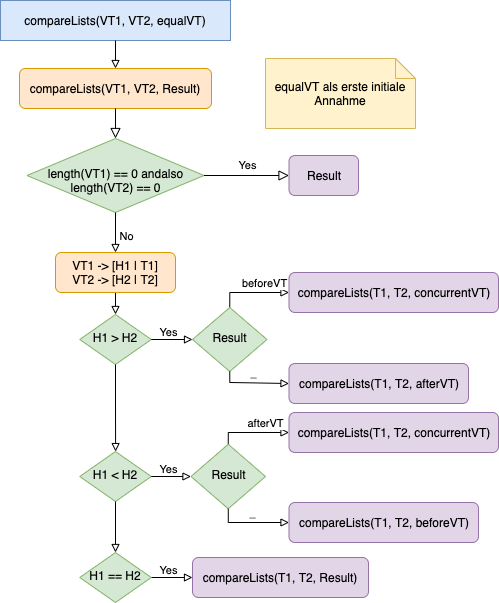

The diagram above was exported from draw.io. Its source (the exported page's mxGraphModel, read from the mxfile embedded in the PNG):
<mxGraphModel dx="946" dy="-444" grid="1" gridSize="10" guides="1" tooltips="1" connect="1" arrows="1" fold="1" page="1" pageScale="1" pageWidth="827" pageHeight="1169" math="0" shadow="0">
  <root>
    <mxCell id="WIyWlLk6GJQsqaUBKTNV-0" />
    <mxCell id="WIyWlLk6GJQsqaUBKTNV-1" parent="WIyWlLk6GJQsqaUBKTNV-0" />
    <mxCell id="xqw-qqbiuGOHZ-VhSkER-515" value="" style="group" vertex="1" connectable="0" parent="WIyWlLk6GJQsqaUBKTNV-1">
      <mxGeometry x="70" y="2039" width="498" height="580" as="geometry" />
    </mxCell>
    <mxCell id="xqw-qqbiuGOHZ-VhSkER-516" value="compareLists(VT1, VT2, equalVT)" style="rounded=0;whiteSpace=wrap;html=1;fontSize=12;glass=0;strokeWidth=1;shadow=0;fillColor=#dae8fc;strokeColor=#6c8ebf;" vertex="1" parent="xqw-qqbiuGOHZ-VhSkER-515">
      <mxGeometry y="-22" width="230" height="40" as="geometry" />
    </mxCell>
    <mxCell id="xqw-qqbiuGOHZ-VhSkER-517" value="&lt;br&gt;length(VT1) == 0 andalso&lt;br&gt;length(VT2) == 0" style="rhombus;whiteSpace=wrap;html=1;shadow=0;fontFamily=Helvetica;fontSize=12;align=center;strokeWidth=1;spacing=6;spacingTop=-4;fillColor=#d5e8d4;strokeColor=#82b366;" vertex="1" parent="xqw-qqbiuGOHZ-VhSkER-515">
      <mxGeometry x="26.5" y="116" width="177" height="74" as="geometry" />
    </mxCell>
    <mxCell id="xqw-qqbiuGOHZ-VhSkER-518" value="Result" style="rounded=1;whiteSpace=wrap;html=1;fontSize=12;glass=0;strokeWidth=1;shadow=0;fillColor=#e1d5e7;strokeColor=#9673a6;" vertex="1" parent="xqw-qqbiuGOHZ-VhSkER-515">
      <mxGeometry x="288.5" y="133" width="69.5" height="40" as="geometry" />
    </mxCell>
    <mxCell id="xqw-qqbiuGOHZ-VhSkER-519" value="Yes" style="edgeStyle=orthogonalEdgeStyle;rounded=0;html=1;jettySize=auto;orthogonalLoop=1;fontSize=11;endArrow=block;endFill=0;endSize=8;strokeWidth=1;shadow=0;labelBackgroundColor=none;" edge="1" parent="xqw-qqbiuGOHZ-VhSkER-515" source="xqw-qqbiuGOHZ-VhSkER-517" target="xqw-qqbiuGOHZ-VhSkER-518">
      <mxGeometry y="10" relative="1" as="geometry">
        <mxPoint as="offset" />
      </mxGeometry>
    </mxCell>
    <mxCell id="xqw-qqbiuGOHZ-VhSkER-520" value="" style="edgeStyle=orthogonalEdgeStyle;rounded=0;orthogonalLoop=1;jettySize=auto;html=1;fontColor=#000000;startArrow=none;startFill=0;endArrow=block;endFill=0;" edge="1" parent="xqw-qqbiuGOHZ-VhSkER-515" target="xqw-qqbiuGOHZ-VhSkER-528">
      <mxGeometry relative="1" as="geometry">
        <mxPoint x="115.00000000000023" y="260" as="sourcePoint" />
        <Array as="points">
          <mxPoint x="115" y="270" />
          <mxPoint x="115" y="270" />
        </Array>
      </mxGeometry>
    </mxCell>
    <mxCell id="xqw-qqbiuGOHZ-VhSkER-521" value="VT1 -&amp;gt; [H1 | T1]&lt;br&gt;VT2 -&amp;gt; [H2 | T2]" style="rounded=1;whiteSpace=wrap;html=1;fontSize=12;glass=0;strokeWidth=1;shadow=0;fillColor=#ffe6cc;strokeColor=#d79b00;" vertex="1" parent="xqw-qqbiuGOHZ-VhSkER-515">
      <mxGeometry x="55" y="230" width="120" height="40" as="geometry" />
    </mxCell>
    <mxCell id="xqw-qqbiuGOHZ-VhSkER-522" value="" style="edgeStyle=orthogonalEdgeStyle;rounded=0;orthogonalLoop=1;jettySize=auto;html=1;endArrow=block;endFill=0;entryX=0.5;entryY=0;entryDx=0;entryDy=0;" edge="1" parent="xqw-qqbiuGOHZ-VhSkER-515" source="xqw-qqbiuGOHZ-VhSkER-517" target="xqw-qqbiuGOHZ-VhSkER-521">
      <mxGeometry relative="1" as="geometry">
        <mxPoint x="115" y="226" as="targetPoint" />
      </mxGeometry>
    </mxCell>
    <mxCell id="xqw-qqbiuGOHZ-VhSkER-523" value="No" style="edgeLabel;html=1;align=center;verticalAlign=middle;resizable=0;points=[];" vertex="1" connectable="0" parent="xqw-qqbiuGOHZ-VhSkER-522">
      <mxGeometry x="0.32" y="1" relative="1" as="geometry">
        <mxPoint x="9" y="-3" as="offset" />
      </mxGeometry>
    </mxCell>
    <mxCell id="xqw-qqbiuGOHZ-VhSkER-524" value="compareLists(VT1, VT2, Result)" style="rounded=1;whiteSpace=wrap;html=1;fontSize=12;glass=0;strokeWidth=1;shadow=0;fillColor=#ffe6cc;strokeColor=#d79b00;" vertex="1" parent="xqw-qqbiuGOHZ-VhSkER-515">
      <mxGeometry x="19" y="46" width="192" height="40" as="geometry" />
    </mxCell>
    <mxCell id="xqw-qqbiuGOHZ-VhSkER-525" value="" style="edgeStyle=orthogonalEdgeStyle;rounded=0;orthogonalLoop=1;jettySize=auto;html=1;endArrow=block;endFill=0;" edge="1" parent="xqw-qqbiuGOHZ-VhSkER-515" source="xqw-qqbiuGOHZ-VhSkER-516" target="xqw-qqbiuGOHZ-VhSkER-524">
      <mxGeometry relative="1" as="geometry" />
    </mxCell>
    <mxCell id="xqw-qqbiuGOHZ-VhSkER-526" value="" style="rounded=0;html=1;jettySize=auto;orthogonalLoop=1;fontSize=11;endArrow=block;endFill=0;endSize=8;strokeWidth=1;shadow=0;labelBackgroundColor=none;edgeStyle=orthogonalEdgeStyle;exitX=0.5;exitY=1;exitDx=0;exitDy=0;" edge="1" parent="xqw-qqbiuGOHZ-VhSkER-515" source="xqw-qqbiuGOHZ-VhSkER-524" target="xqw-qqbiuGOHZ-VhSkER-517">
      <mxGeometry relative="1" as="geometry" />
    </mxCell>
    <mxCell id="xqw-qqbiuGOHZ-VhSkER-527" value="equalVT als erste initiale Annahme" style="shape=note;size=20;whiteSpace=wrap;html=1;fillColor=#fff2cc;strokeColor=#d6b656;" vertex="1" parent="xqw-qqbiuGOHZ-VhSkER-515">
      <mxGeometry x="265" y="36" width="150" height="70" as="geometry" />
    </mxCell>
    <mxCell id="xqw-qqbiuGOHZ-VhSkER-528" value="H1 &amp;gt; H2" style="rhombus;whiteSpace=wrap;html=1;shadow=0;fontFamily=Helvetica;fontSize=12;align=center;strokeWidth=1;spacing=6;spacingTop=-4;fillColor=#d5e8d4;strokeColor=#82b366;" vertex="1" parent="xqw-qqbiuGOHZ-VhSkER-515">
      <mxGeometry x="79.25" y="292" width="71.5" height="50" as="geometry" />
    </mxCell>
    <mxCell id="xqw-qqbiuGOHZ-VhSkER-529" value="compareLists(T1, T2, concurrentVT)" style="rounded=1;whiteSpace=wrap;html=1;fontSize=12;glass=0;strokeWidth=1;shadow=0;fillColor=#e1d5e7;strokeColor=#9673a6;" vertex="1" parent="xqw-qqbiuGOHZ-VhSkER-515">
      <mxGeometry x="288.5" y="250" width="209.5" height="40" as="geometry" />
    </mxCell>
    <mxCell id="xqw-qqbiuGOHZ-VhSkER-530" style="edgeStyle=orthogonalEdgeStyle;rounded=0;orthogonalLoop=1;jettySize=auto;html=1;exitX=0.5;exitY=0;exitDx=0;exitDy=0;entryX=0;entryY=0.5;entryDx=0;entryDy=0;fontColor=#000000;startArrow=none;startFill=0;endArrow=block;endFill=0;" edge="1" parent="xqw-qqbiuGOHZ-VhSkER-515" source="xqw-qqbiuGOHZ-VhSkER-532" target="xqw-qqbiuGOHZ-VhSkER-529">
      <mxGeometry relative="1" as="geometry">
        <Array as="points">
          <mxPoint x="229" y="270" />
        </Array>
      </mxGeometry>
    </mxCell>
    <mxCell id="xqw-qqbiuGOHZ-VhSkER-531" value="beforeVT" style="edgeLabel;html=1;align=center;verticalAlign=middle;resizable=0;points=[];fontColor=#000000;" vertex="1" connectable="0" parent="xqw-qqbiuGOHZ-VhSkER-530">
      <mxGeometry x="0.1779" y="-2" relative="1" as="geometry">
        <mxPoint x="5" y="-12" as="offset" />
      </mxGeometry>
    </mxCell>
    <mxCell id="xqw-qqbiuGOHZ-VhSkER-532" value="Result" style="rhombus;whiteSpace=wrap;html=1;shadow=0;fontFamily=Helvetica;fontSize=12;align=center;strokeWidth=1;spacing=6;spacingTop=-4;fillColor=#d5e8d4;strokeColor=#82b366;" vertex="1" parent="xqw-qqbiuGOHZ-VhSkER-515">
      <mxGeometry x="192" y="285" width="74.5" height="64" as="geometry" />
    </mxCell>
    <mxCell id="xqw-qqbiuGOHZ-VhSkER-533" style="edgeStyle=orthogonalEdgeStyle;rounded=0;orthogonalLoop=1;jettySize=auto;html=1;exitX=1;exitY=0.5;exitDx=0;exitDy=0;entryX=0;entryY=0.5;entryDx=0;entryDy=0;fontColor=#000000;startArrow=none;startFill=0;endArrow=block;endFill=0;" edge="1" parent="xqw-qqbiuGOHZ-VhSkER-515" source="xqw-qqbiuGOHZ-VhSkER-528" target="xqw-qqbiuGOHZ-VhSkER-532">
      <mxGeometry relative="1" as="geometry" />
    </mxCell>
    <mxCell id="xqw-qqbiuGOHZ-VhSkER-534" value="Yes" style="edgeLabel;html=1;align=center;verticalAlign=middle;resizable=0;points=[];fontColor=#000000;" vertex="1" connectable="0" parent="xqw-qqbiuGOHZ-VhSkER-533">
      <mxGeometry x="-0.0113" relative="1" as="geometry">
        <mxPoint x="-3" y="-8" as="offset" />
      </mxGeometry>
    </mxCell>
    <mxCell id="xqw-qqbiuGOHZ-VhSkER-535" value="compareLists(T1, T2, afterVT)" style="rounded=1;whiteSpace=wrap;html=1;fontSize=12;glass=0;strokeWidth=1;shadow=0;fillColor=#e1d5e7;strokeColor=#9673a6;" vertex="1" parent="xqw-qqbiuGOHZ-VhSkER-515">
      <mxGeometry x="288.5" y="341" width="179.5" height="40" as="geometry" />
    </mxCell>
    <mxCell id="xqw-qqbiuGOHZ-VhSkER-536" style="edgeStyle=orthogonalEdgeStyle;rounded=0;orthogonalLoop=1;jettySize=auto;html=1;exitX=0.5;exitY=1;exitDx=0;exitDy=0;entryX=0;entryY=0.5;entryDx=0;entryDy=0;fontColor=#000000;startArrow=none;startFill=0;endArrow=block;endFill=0;" edge="1" parent="xqw-qqbiuGOHZ-VhSkER-515" source="xqw-qqbiuGOHZ-VhSkER-532" target="xqw-qqbiuGOHZ-VhSkER-535">
      <mxGeometry relative="1" as="geometry">
        <Array as="points">
          <mxPoint x="229" y="360" />
          <mxPoint x="289" y="360" />
        </Array>
      </mxGeometry>
    </mxCell>
    <mxCell id="xqw-qqbiuGOHZ-VhSkER-537" value="_" style="edgeLabel;html=1;align=center;verticalAlign=middle;resizable=0;points=[];fontColor=#000000;" vertex="1" connectable="0" parent="xqw-qqbiuGOHZ-VhSkER-536">
      <mxGeometry x="0.3924" y="2" relative="1" as="geometry">
        <mxPoint x="-15" y="-8" as="offset" />
      </mxGeometry>
    </mxCell>
    <mxCell id="xqw-qqbiuGOHZ-VhSkER-538" value="" style="edgeStyle=orthogonalEdgeStyle;rounded=0;orthogonalLoop=1;jettySize=auto;html=1;fontColor=#000000;startArrow=none;startFill=0;endArrow=block;endFill=0;exitX=0.5;exitY=1;exitDx=0;exitDy=0;" edge="1" parent="xqw-qqbiuGOHZ-VhSkER-515" source="xqw-qqbiuGOHZ-VhSkER-528" target="xqw-qqbiuGOHZ-VhSkER-539">
      <mxGeometry relative="1" as="geometry">
        <mxPoint x="115" y="427" as="sourcePoint" />
        <Array as="points" />
      </mxGeometry>
    </mxCell>
    <mxCell id="xqw-qqbiuGOHZ-VhSkER-539" value="H1 &amp;lt; H2" style="rhombus;whiteSpace=wrap;html=1;shadow=0;fontFamily=Helvetica;fontSize=12;align=center;strokeWidth=1;spacing=6;spacingTop=-4;fillColor=#d5e8d4;strokeColor=#82b366;" vertex="1" parent="xqw-qqbiuGOHZ-VhSkER-515">
      <mxGeometry x="79.25" y="429" width="71.5" height="50" as="geometry" />
    </mxCell>
    <mxCell id="xqw-qqbiuGOHZ-VhSkER-540" value="compareLists(T1, T2, concurrentVT)" style="rounded=1;whiteSpace=wrap;html=1;fontSize=12;glass=0;strokeWidth=1;shadow=0;fillColor=#e1d5e7;strokeColor=#9673a6;" vertex="1" parent="xqw-qqbiuGOHZ-VhSkER-515">
      <mxGeometry x="288.5" y="390" width="209.5" height="40" as="geometry" />
    </mxCell>
    <mxCell id="xqw-qqbiuGOHZ-VhSkER-541" style="edgeStyle=orthogonalEdgeStyle;rounded=0;orthogonalLoop=1;jettySize=auto;html=1;exitX=0.5;exitY=0;exitDx=0;exitDy=0;entryX=0;entryY=0.5;entryDx=0;entryDy=0;fontColor=#000000;startArrow=none;startFill=0;endArrow=block;endFill=0;" edge="1" parent="xqw-qqbiuGOHZ-VhSkER-515" source="xqw-qqbiuGOHZ-VhSkER-543" target="xqw-qqbiuGOHZ-VhSkER-540">
      <mxGeometry relative="1" as="geometry">
        <Array as="points">
          <mxPoint x="228" y="410" />
          <mxPoint x="289" y="410" />
        </Array>
      </mxGeometry>
    </mxCell>
    <mxCell id="xqw-qqbiuGOHZ-VhSkER-542" value="afterVT" style="edgeLabel;html=1;align=center;verticalAlign=middle;resizable=0;points=[];fontColor=#000000;" vertex="1" connectable="0" parent="xqw-qqbiuGOHZ-VhSkER-541">
      <mxGeometry x="0.1779" y="-2" relative="1" as="geometry">
        <mxPoint x="5" y="-12" as="offset" />
      </mxGeometry>
    </mxCell>
    <mxCell id="xqw-qqbiuGOHZ-VhSkER-543" value="Result" style="rhombus;whiteSpace=wrap;html=1;shadow=0;fontFamily=Helvetica;fontSize=12;align=center;strokeWidth=1;spacing=6;spacingTop=-4;fillColor=#d5e8d4;strokeColor=#82b366;" vertex="1" parent="xqw-qqbiuGOHZ-VhSkER-515">
      <mxGeometry x="190.5" y="421.75" width="74.5" height="64.5" as="geometry" />
    </mxCell>
    <mxCell id="xqw-qqbiuGOHZ-VhSkER-544" style="edgeStyle=orthogonalEdgeStyle;rounded=0;orthogonalLoop=1;jettySize=auto;html=1;exitX=1;exitY=0.5;exitDx=0;exitDy=0;entryX=0;entryY=0.5;entryDx=0;entryDy=0;fontColor=#000000;startArrow=none;startFill=0;endArrow=block;endFill=0;" edge="1" parent="xqw-qqbiuGOHZ-VhSkER-515" source="xqw-qqbiuGOHZ-VhSkER-539" target="xqw-qqbiuGOHZ-VhSkER-543">
      <mxGeometry relative="1" as="geometry" />
    </mxCell>
    <mxCell id="xqw-qqbiuGOHZ-VhSkER-545" value="Yes" style="edgeLabel;html=1;align=center;verticalAlign=middle;resizable=0;points=[];fontColor=#000000;" vertex="1" connectable="0" parent="xqw-qqbiuGOHZ-VhSkER-544">
      <mxGeometry x="-0.0113" relative="1" as="geometry">
        <mxPoint x="-3" y="-8" as="offset" />
      </mxGeometry>
    </mxCell>
    <mxCell id="xqw-qqbiuGOHZ-VhSkER-546" value="compareLists(T1, T2, beforeVT)" style="rounded=1;whiteSpace=wrap;html=1;fontSize=12;glass=0;strokeWidth=1;shadow=0;fillColor=#e1d5e7;strokeColor=#9673a6;" vertex="1" parent="xqw-qqbiuGOHZ-VhSkER-515">
      <mxGeometry x="288.5" y="480" width="189.5" height="40" as="geometry" />
    </mxCell>
    <mxCell id="xqw-qqbiuGOHZ-VhSkER-547" style="edgeStyle=orthogonalEdgeStyle;rounded=0;orthogonalLoop=1;jettySize=auto;html=1;exitX=0.5;exitY=1;exitDx=0;exitDy=0;entryX=0;entryY=0.5;entryDx=0;entryDy=0;fontColor=#000000;startArrow=none;startFill=0;endArrow=block;endFill=0;" edge="1" parent="xqw-qqbiuGOHZ-VhSkER-515" source="xqw-qqbiuGOHZ-VhSkER-543" target="xqw-qqbiuGOHZ-VhSkER-546">
      <mxGeometry relative="1" as="geometry">
        <Array as="points">
          <mxPoint x="228" y="500" />
          <mxPoint x="289" y="500" />
        </Array>
      </mxGeometry>
    </mxCell>
    <mxCell id="xqw-qqbiuGOHZ-VhSkER-548" value="_" style="edgeLabel;html=1;align=center;verticalAlign=middle;resizable=0;points=[];fontColor=#000000;" vertex="1" connectable="0" parent="xqw-qqbiuGOHZ-VhSkER-547">
      <mxGeometry x="0.3924" y="2" relative="1" as="geometry">
        <mxPoint x="-15" y="-8" as="offset" />
      </mxGeometry>
    </mxCell>
    <mxCell id="xqw-qqbiuGOHZ-VhSkER-549" style="edgeStyle=orthogonalEdgeStyle;rounded=0;orthogonalLoop=1;jettySize=auto;html=1;exitX=1;exitY=0.5;exitDx=0;exitDy=0;entryX=0;entryY=0.5;entryDx=0;entryDy=0;fontColor=#000000;startArrow=none;startFill=0;endArrow=block;endFill=0;" edge="1" parent="xqw-qqbiuGOHZ-VhSkER-515" source="xqw-qqbiuGOHZ-VhSkER-551">
      <mxGeometry relative="1" as="geometry">
        <mxPoint x="192" y="555" as="targetPoint" />
      </mxGeometry>
    </mxCell>
    <mxCell id="xqw-qqbiuGOHZ-VhSkER-550" value="Yes" style="edgeLabel;html=1;align=center;verticalAlign=middle;resizable=0;points=[];fontColor=#000000;" vertex="1" connectable="0" parent="xqw-qqbiuGOHZ-VhSkER-549">
      <mxGeometry x="-0.0113" relative="1" as="geometry">
        <mxPoint x="-3" y="-8" as="offset" />
      </mxGeometry>
    </mxCell>
    <mxCell id="xqw-qqbiuGOHZ-VhSkER-551" value="H1 == H2" style="rhombus;whiteSpace=wrap;html=1;shadow=0;fontFamily=Helvetica;fontSize=12;align=center;strokeWidth=1;spacing=6;spacingTop=-4;fillColor=#d5e8d4;strokeColor=#82b366;" vertex="1" parent="xqw-qqbiuGOHZ-VhSkER-515">
      <mxGeometry x="79.25" y="530" width="71.5" height="50" as="geometry" />
    </mxCell>
    <mxCell id="xqw-qqbiuGOHZ-VhSkER-552" style="edgeStyle=orthogonalEdgeStyle;rounded=0;orthogonalLoop=1;jettySize=auto;html=1;exitX=0.5;exitY=1;exitDx=0;exitDy=0;entryX=0.5;entryY=0;entryDx=0;entryDy=0;fontColor=#000000;startArrow=none;startFill=0;endArrow=block;endFill=0;" edge="1" parent="xqw-qqbiuGOHZ-VhSkER-515" source="xqw-qqbiuGOHZ-VhSkER-539" target="xqw-qqbiuGOHZ-VhSkER-551">
      <mxGeometry relative="1" as="geometry" />
    </mxCell>
    <mxCell id="xqw-qqbiuGOHZ-VhSkER-553" value="compareLists(T1, T2, Result)" style="rounded=1;whiteSpace=wrap;html=1;fontSize=12;glass=0;strokeWidth=1;shadow=0;fillColor=#e1d5e7;strokeColor=#9673a6;" vertex="1" parent="xqw-qqbiuGOHZ-VhSkER-515">
      <mxGeometry x="192" y="535" width="176" height="40" as="geometry" />
    </mxCell>
  </root>
</mxGraphModel>